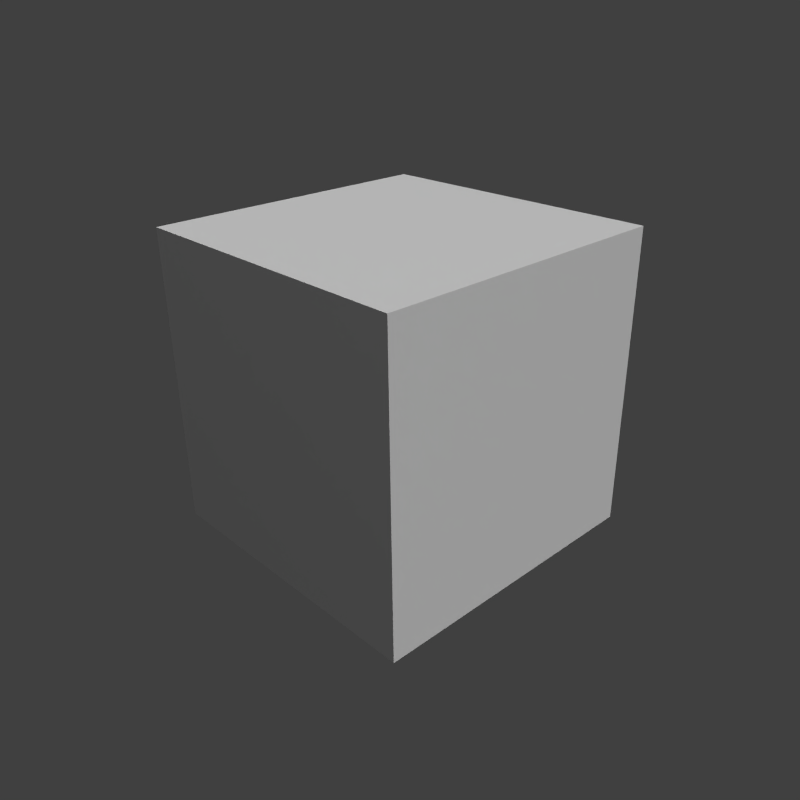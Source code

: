 # Source: box_simple.blend  (saved by Blender 2.71.0; exported with 4.5.12 LTS)
import bpy
from mathutils import Matrix  # noqa: F401  (used for matrix-valued properties, if any)

bpy.ops.wm.read_factory_settings(use_empty=True)
scene = bpy.context.scene
scene.name = 'Scene'

# ---- collections
col_collection_1 = bpy.data.collections.new('Collection 1'); scene.collection.children.link(col_collection_1)
col_collection_11 = bpy.data.collections.new('Collection 11'); scene.collection.children.link(col_collection_11)

# ---- materials (node trees are filled in below, after node groups)
mat_material = bpy.data.materials.new('Material')
mat_material.alpha_threshold = 0.0
mat_material.use_transparent_shadow = False
mat_material.roughness = 0.5
mat_material.specular_intensity = 0.0
mat_material.line_color = (0.0, 0.0, 0.0, 1.0)

# ---- material node trees

# ---- world
world_world = bpy.data.worlds.new('World'); scene.world = world_world
world_world.color = (0.05088, 0.05088, 0.05088)
world_world.use_sun_shadow = False
world_world.sun_shadow_jitter_overblur = 0.0
world_world.cycles.sampling_method = 'MANUAL'
world_world.cycles.sample_map_resolution = 256

# ---- cameras
cam_camera = bpy.data.cameras.new('Camera')
cam_camera.clip_end = 100.0
cam_camera.lens = 35.0
cam_camera.sensor_width = 32.0
cam_camera.sensor_height = 18.0
cam_camera.ortho_scale = 7.314
cam_camera.dof.focus_distance = 0.0
cam_camera.dof.aperture_fstop = 128.0

# ---- lights
light_lamp_002 = bpy.data.lights.new('Lamp.002', 'SPOT')
light_lamp_002.transmission_factor = 0.0
light_lamp_002.cutoff_distance = 30.0
light_lamp_002.energy = 116.0
light_lamp_002.shadow_buffer_clip_start = 1.001
light_lamp_002.shadow_soft_size = 0.1
light_lamp_002.shadow_maximum_resolution = 0.006
light_lamp_002.use_absolute_resolution = True
light_lamp_002.spot_size = 1.309
light_lamp_002.cycles.use_multiple_importance_sampling = False
light_lamp_001 = bpy.data.lights.new('Lamp.001', 'SPOT')
light_lamp_001.transmission_factor = 0.0
light_lamp_001.cutoff_distance = 30.0
light_lamp_001.energy = 100.0
light_lamp_001.shadow_buffer_clip_start = 1.001
light_lamp_001.shadow_soft_size = 0.1
light_lamp_001.shadow_maximum_resolution = 0.006
light_lamp_001.use_absolute_resolution = True
light_lamp_001.spot_size = 1.309
light_lamp_001.cycles.use_multiple_importance_sampling = False
light_lamp = bpy.data.lights.new('Lamp', 'SUN')
light_lamp.transmission_factor = 0.0
light_lamp.cutoff_distance = 30.0
light_lamp.angle = 0.1993
light_lamp.energy = 2.0
light_lamp.shadow_buffer_clip_start = 1.001
light_lamp.shadow_soft_size = 0.1
light_lamp.shadow_cascade_max_distance = 1000.0
light_lamp.cycles.use_multiple_importance_sampling = False

# ---- meshes
me_cube = bpy.data.meshes.new('Cube')
me_cube.from_pydata([(-0.5, -0.5, 0.0), (-0.5, 0.5, 0.0), (0.5, 0.5, 0.0), (0.5, -0.5, 0.0), (-0.5, -0.5, 1.0), (-0.5, 0.5, 1.0), (0.5, 0.5, 1.0), (0.5, -0.5, 1.0)], [], [(4, 5, 1, 0), (5, 6, 2, 1), (6, 7, 3, 2), (7, 4, 0, 3), (0, 1, 2, 3), (7, 6, 5, 4)])
_uv = me_cube.uv_layers.new(name='UVMap')
_uv.uv.foreach_set('vector', [0.1251, 0.75, 0.1251, 0.5, 0.375, 0.5, 0.375, 0.75, 0.375, 0.25, 0.625, 0.25, 0.625, 0.5, 0.375, 0.5, 0.875, 0.5, 0.875, 0.75, 0.625, 0.75, 0.625, 0.5, 0.625, 0.9999, 0.375, 0.9999, 0.375, 0.75, 0.625, 0.75, 0.375, 0.75, 0.375, 0.5, 0.625, 0.5, 0.625, 0.75, 0.625, 8.667e-05, 0.625, 0.25, 0.375, 0.25, 0.375, 8.659e-05])
me_cube.materials.append(mat_material)
me_cube.use_remesh_preserve_volume = False
me_cube.use_remesh_preserve_attributes = False
me_cube.use_mirror_vertex_groups = False
me_cube.update()

# ---- objects
ob_cube = bpy.data.objects.new('Cube', me_cube)
ob_lamp_002 = bpy.data.objects.new('Lamp.002', light_lamp_002)
ob_lamp_001 = bpy.data.objects.new('Lamp.001', light_lamp_001)
ob_lamp = bpy.data.objects.new('Lamp', light_lamp)
ob_camera = bpy.data.objects.new('Camera', cam_camera)

# ---- transforms, parenting, visibility, modifiers, constraints
ob_cube.location = (0.0, 0.0, 0.0)
ob_cube.lineart.crease_threshold = 0.0
ob_lamp_002.location = (-8.106, 5.058, -1.993)
ob_lamp_002.rotation_euler = (1.991, -0.7887, -2.447)
ob_lamp_002.lock_rotations_4d = False
ob_lamp_002.empty_display_type = 'ARROWS'
ob_lamp_002.color = (0.0, 0.0, 0.0, 0.0)
ob_lamp_002.lineart.crease_threshold = 0.0
ob_lamp_001.location = (3.292, -7.32, 5.801)
ob_lamp_001.rotation_euler = (0.889, -0.1781, 0.5561)
ob_lamp_001.lock_rotations_4d = False
ob_lamp_001.empty_display_type = 'ARROWS'
ob_lamp_001.color = (0.0, 0.0, 0.0, 0.0)
ob_lamp_001.lineart.crease_threshold = 0.0
ob_lamp.location = (4.228, 2.178, 5.904)
ob_lamp.rotation_euler = (0.6503, 0.05522, 2.021)
ob_lamp.lock_rotations_4d = False
ob_lamp.empty_display_type = 'ARROWS'
ob_lamp.color = (0.0, 0.0, 0.0, 0.0)
ob_lamp.lineart.crease_threshold = 0.0
ob_camera.location = (1.826, -1.702, 1.68)
ob_camera.rotation_euler = (1.109, 0.01082, 0.8149)
ob_camera.lock_rotations_4d = False
ob_camera.empty_display_type = 'ARROWS'
ob_camera.color = (0.0, 0.0, 0.0, 0.0)
ob_camera.display_type = 'WIRE'
ob_camera.lineart.crease_threshold = 0.0

# ---- collection membership
col_collection_1.objects.link(ob_cube)
col_collection_11.objects.link(ob_lamp_002)
col_collection_11.objects.link(ob_lamp_001)
col_collection_11.objects.link(ob_lamp)
col_collection_11.objects.link(ob_camera)

# ---- scene / render settings (as saved in the file)
scene.camera = ob_camera
scene.frame_start = 1; scene.frame_end = 250; scene.frame_set(1)
scene.render.engine = 'BLENDER_EEVEE_NEXT'
scene.render.image_settings.color_mode = 'RGB'
scene.render.image_settings.compression = 90
scene.render.resolution_x = 1024
scene.render.resolution_y = 1024
scene.render.dither_intensity = 0.0
scene.cycles.use_denoising = False
scene.cycles.samples = 10
scene.cycles.sampling_pattern = 'TABULATED_SOBOL'
scene.cycles.light_sampling_threshold = 0.0
scene.cycles.use_adaptive_sampling = False
scene.cycles.use_light_tree = False
scene.cycles.blur_glossy = 0.0
scene.cycles.volume_bounces = 1
scene.cycles.pixel_filter_type = 'GAUSSIAN'
scene.cycles.sample_clamp_indirect = 0.0
scene.view_settings.view_transform = 'Standard'
bpy.context.view_layer.update()
